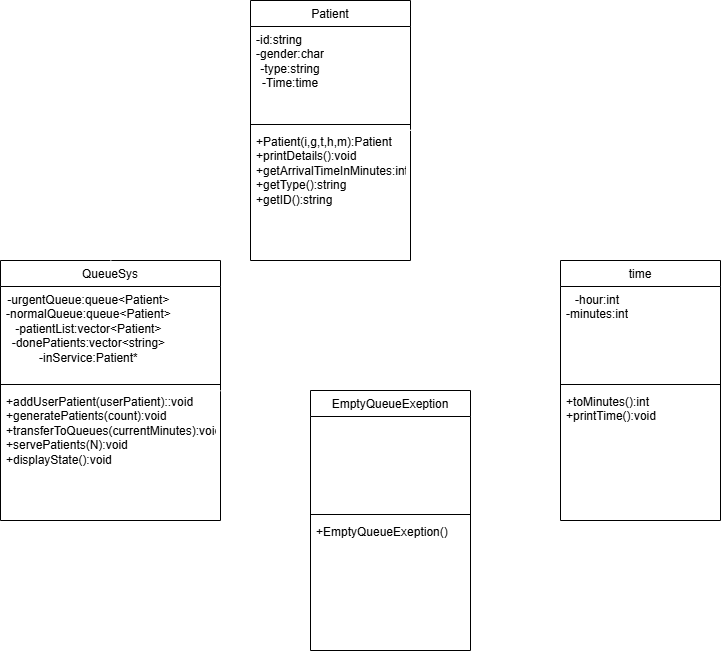

The diagram above was exported from draw.io. Its source (the exported page's mxGraphModel, read from the mxfile embedded in the PNG):
<mxGraphModel dx="1434" dy="772" grid="1" gridSize="10" guides="1" tooltips="1" connect="1" arrows="1" fold="1" page="1" pageScale="1" pageWidth="850" pageHeight="1100" math="0" shadow="0">
  <root>
    <mxCell id="0" />
    <mxCell id="1" parent="0" />
    <mxCell id="Ne8mtWylrNJXco9bPISD-10" value="&lt;span style=&quot;font-weight: 400;&quot;&gt;Patient&lt;/span&gt;" style="swimlane;fontStyle=1;align=center;verticalAlign=top;childLayout=stackLayout;horizontal=1;startSize=26;horizontalStack=0;resizeParent=1;resizeParentMax=0;resizeLast=0;collapsible=1;marginBottom=0;whiteSpace=wrap;html=1;" vertex="1" parent="1">
      <mxGeometry x="330" y="60" width="160" height="260" as="geometry" />
    </mxCell>
    <mxCell id="Ne8mtWylrNJXco9bPISD-11" value="&lt;span style=&quot;text-align: center;&quot;&gt;-id:string&lt;/span&gt;&lt;div style=&quot;text-align: center;&quot;&gt;-gender:char&lt;/div&gt;&lt;div style=&quot;text-align: center;&quot;&gt;-type:string&lt;/div&gt;&lt;div style=&quot;text-align: center;&quot;&gt;-Time:time&lt;/div&gt;" style="text;strokeColor=none;fillColor=none;align=left;verticalAlign=top;spacingLeft=4;spacingRight=4;overflow=hidden;rotatable=0;points=[[0,0.5],[1,0.5]];portConstraint=eastwest;whiteSpace=wrap;html=1;" vertex="1" parent="Ne8mtWylrNJXco9bPISD-10">
      <mxGeometry y="26" width="160" height="94" as="geometry" />
    </mxCell>
    <mxCell id="Ne8mtWylrNJXco9bPISD-12" value="" style="line;strokeWidth=1;fillColor=none;align=left;verticalAlign=middle;spacingTop=-1;spacingLeft=3;spacingRight=3;rotatable=0;labelPosition=right;points=[];portConstraint=eastwest;strokeColor=inherit;" vertex="1" parent="Ne8mtWylrNJXco9bPISD-10">
      <mxGeometry y="120" width="160" height="8" as="geometry" />
    </mxCell>
    <mxCell id="Ne8mtWylrNJXco9bPISD-13" value="+Patient(i,g,t,h,m):Patient&lt;div&gt;+printDetails():void&lt;/div&gt;&lt;div&gt;+getArrivalTimeInMinutes:int&lt;/div&gt;&lt;div&gt;+getType():string&lt;/div&gt;&lt;div&gt;+getID():string&lt;/div&gt;&lt;div&gt;&lt;br&gt;&lt;/div&gt;" style="text;strokeColor=none;fillColor=none;align=left;verticalAlign=top;spacingLeft=4;spacingRight=4;overflow=hidden;rotatable=0;points=[[0,0.5],[1,0.5]];portConstraint=eastwest;whiteSpace=wrap;html=1;" vertex="1" parent="Ne8mtWylrNJXco9bPISD-10">
      <mxGeometry y="128" width="160" height="132" as="geometry" />
    </mxCell>
    <mxCell id="Ne8mtWylrNJXco9bPISD-15" value="&lt;span style=&quot;font-weight: 400;&quot;&gt;QueueSys&lt;/span&gt;" style="swimlane;fontStyle=1;align=center;verticalAlign=top;childLayout=stackLayout;horizontal=1;startSize=26;horizontalStack=0;resizeParent=1;resizeParentMax=0;resizeLast=0;collapsible=1;marginBottom=0;whiteSpace=wrap;html=1;" vertex="1" parent="1">
      <mxGeometry x="80" y="320" width="220" height="260" as="geometry" />
    </mxCell>
    <mxCell id="Ne8mtWylrNJXco9bPISD-16" value="&lt;div style=&quot;text-align: center;&quot;&gt;&lt;span style=&quot;background-color: initial;&quot;&gt;-&lt;/span&gt;&lt;span style=&quot;background-color: initial; text-align: left;&quot;&gt;urgentQueue:queue&amp;lt;Patient&amp;gt;&lt;/span&gt;&lt;/div&gt;&lt;div style=&quot;text-align: center;&quot;&gt;&lt;span style=&quot;background-color: initial; text-align: left;&quot;&gt;-&lt;/span&gt;&lt;span style=&quot;background-color: initial; text-align: left;&quot;&gt;normalQueue&lt;/span&gt;&lt;span style=&quot;background-color: initial; text-align: left;&quot;&gt;:queue&amp;lt;Patient&amp;gt;&lt;/span&gt;&lt;/div&gt;&lt;div style=&quot;text-align: center;&quot;&gt;&lt;span style=&quot;background-color: initial; text-align: left;&quot;&gt;-patientList:&lt;/span&gt;&lt;span style=&quot;background-color: initial; text-align: left;&quot;&gt;vector&amp;lt;Patient&amp;gt;&lt;/span&gt;&lt;/div&gt;&lt;div style=&quot;text-align: center;&quot;&gt;&lt;span style=&quot;background-color: initial; text-align: left;&quot;&gt;-&lt;/span&gt;&lt;span style=&quot;background-color: initial; text-align: left;&quot;&gt;donePatients:&lt;/span&gt;&lt;span style=&quot;background-color: initial; text-align: left;&quot;&gt;vector&amp;lt;string&amp;gt;&lt;/span&gt;&lt;/div&gt;&lt;div style=&quot;text-align: center;&quot;&gt;&lt;span style=&quot;background-color: initial; text-align: left;&quot;&gt;-&lt;/span&gt;&lt;span style=&quot;background-color: initial; text-align: left;&quot;&gt;inService:Patient*&lt;/span&gt;&lt;/div&gt;" style="text;strokeColor=none;fillColor=none;align=left;verticalAlign=top;spacingLeft=4;spacingRight=4;overflow=hidden;rotatable=0;points=[[0,0.5],[1,0.5]];portConstraint=eastwest;whiteSpace=wrap;html=1;" vertex="1" parent="Ne8mtWylrNJXco9bPISD-15">
      <mxGeometry y="26" width="220" height="94" as="geometry" />
    </mxCell>
    <mxCell id="Ne8mtWylrNJXco9bPISD-17" value="" style="line;strokeWidth=1;fillColor=none;align=left;verticalAlign=middle;spacingTop=-1;spacingLeft=3;spacingRight=3;rotatable=0;labelPosition=right;points=[];portConstraint=eastwest;strokeColor=inherit;" vertex="1" parent="Ne8mtWylrNJXco9bPISD-15">
      <mxGeometry y="120" width="220" height="8" as="geometry" />
    </mxCell>
    <mxCell id="Ne8mtWylrNJXco9bPISD-18" value="&lt;div&gt;+addUserPatient(userPatient)::void&lt;/div&gt;&lt;div&gt;+generatePatients(count):void&lt;/div&gt;&lt;div&gt;+transferToQueues(currentMinutes):void&lt;/div&gt;&lt;div&gt;+servePatients(N):void&lt;/div&gt;&lt;div&gt;+displayState():void&lt;/div&gt;&lt;div&gt;&lt;br&gt;&lt;/div&gt;" style="text;strokeColor=none;fillColor=none;align=left;verticalAlign=top;spacingLeft=4;spacingRight=4;overflow=hidden;rotatable=0;points=[[0,0.5],[1,0.5]];portConstraint=eastwest;whiteSpace=wrap;html=1;" vertex="1" parent="Ne8mtWylrNJXco9bPISD-15">
      <mxGeometry y="128" width="220" height="132" as="geometry" />
    </mxCell>
    <mxCell id="Ne8mtWylrNJXco9bPISD-19" value="&lt;span style=&quot;font-weight: 400;&quot;&gt;time&lt;/span&gt;" style="swimlane;fontStyle=1;align=center;verticalAlign=top;childLayout=stackLayout;horizontal=1;startSize=26;horizontalStack=0;resizeParent=1;resizeParentMax=0;resizeLast=0;collapsible=1;marginBottom=0;whiteSpace=wrap;html=1;" vertex="1" parent="1">
      <mxGeometry x="640" y="320" width="160" height="260" as="geometry" />
    </mxCell>
    <mxCell id="Ne8mtWylrNJXco9bPISD-20" value="&lt;div style=&quot;text-align: center;&quot;&gt;&lt;span style=&quot;background-color: initial;&quot;&gt;-hour:int&lt;/span&gt;&lt;/div&gt;&lt;div style=&quot;text-align: center;&quot;&gt;&lt;span style=&quot;background-color: initial;&quot;&gt;-minutes:int&lt;/span&gt;&lt;/div&gt;&lt;div style=&quot;text-align: center;&quot;&gt;&lt;span style=&quot;background-color: initial;&quot;&gt;&lt;br&gt;&lt;/span&gt;&lt;/div&gt;" style="text;strokeColor=none;fillColor=none;align=left;verticalAlign=top;spacingLeft=4;spacingRight=4;overflow=hidden;rotatable=0;points=[[0,0.5],[1,0.5]];portConstraint=eastwest;whiteSpace=wrap;html=1;" vertex="1" parent="Ne8mtWylrNJXco9bPISD-19">
      <mxGeometry y="26" width="160" height="94" as="geometry" />
    </mxCell>
    <mxCell id="Ne8mtWylrNJXco9bPISD-21" value="" style="line;strokeWidth=1;fillColor=none;align=left;verticalAlign=middle;spacingTop=-1;spacingLeft=3;spacingRight=3;rotatable=0;labelPosition=right;points=[];portConstraint=eastwest;strokeColor=inherit;" vertex="1" parent="Ne8mtWylrNJXco9bPISD-19">
      <mxGeometry y="120" width="160" height="8" as="geometry" />
    </mxCell>
    <mxCell id="Ne8mtWylrNJXco9bPISD-22" value="&lt;div&gt;+toMinutes():int&lt;/div&gt;&lt;div&gt;+printTime():void&lt;/div&gt;" style="text;strokeColor=none;fillColor=none;align=left;verticalAlign=top;spacingLeft=4;spacingRight=4;overflow=hidden;rotatable=0;points=[[0,0.5],[1,0.5]];portConstraint=eastwest;whiteSpace=wrap;html=1;" vertex="1" parent="Ne8mtWylrNJXco9bPISD-19">
      <mxGeometry y="128" width="160" height="132" as="geometry" />
    </mxCell>
    <mxCell id="Ne8mtWylrNJXco9bPISD-24" value="&lt;span style=&quot;font-weight: 400;&quot;&gt;EmptyQueueExeption&lt;/span&gt;" style="swimlane;fontStyle=1;align=center;verticalAlign=top;childLayout=stackLayout;horizontal=1;startSize=26;horizontalStack=0;resizeParent=1;resizeParentMax=0;resizeLast=0;collapsible=1;marginBottom=0;whiteSpace=wrap;html=1;" vertex="1" parent="1">
      <mxGeometry x="390" y="450" width="160" height="260" as="geometry" />
    </mxCell>
    <mxCell id="Ne8mtWylrNJXco9bPISD-25" value="&lt;div style=&quot;text-align: center;&quot;&gt;&lt;br&gt;&lt;/div&gt;" style="text;strokeColor=none;fillColor=none;align=left;verticalAlign=top;spacingLeft=4;spacingRight=4;overflow=hidden;rotatable=0;points=[[0,0.5],[1,0.5]];portConstraint=eastwest;whiteSpace=wrap;html=1;" vertex="1" parent="Ne8mtWylrNJXco9bPISD-24">
      <mxGeometry y="26" width="160" height="94" as="geometry" />
    </mxCell>
    <mxCell id="Ne8mtWylrNJXco9bPISD-26" value="" style="line;strokeWidth=1;fillColor=none;align=left;verticalAlign=middle;spacingTop=-1;spacingLeft=3;spacingRight=3;rotatable=0;labelPosition=right;points=[];portConstraint=eastwest;strokeColor=inherit;" vertex="1" parent="Ne8mtWylrNJXco9bPISD-24">
      <mxGeometry y="120" width="160" height="8" as="geometry" />
    </mxCell>
    <mxCell id="Ne8mtWylrNJXco9bPISD-27" value="&lt;div&gt;+EmptyQueueExeption()&lt;/div&gt;" style="text;strokeColor=none;fillColor=none;align=left;verticalAlign=top;spacingLeft=4;spacingRight=4;overflow=hidden;rotatable=0;points=[[0,0.5],[1,0.5]];portConstraint=eastwest;whiteSpace=wrap;html=1;" vertex="1" parent="Ne8mtWylrNJXco9bPISD-24">
      <mxGeometry y="128" width="160" height="132" as="geometry" />
    </mxCell>
    <mxCell id="Ne8mtWylrNJXco9bPISD-32" value="" style="endArrow=classic;html=1;rounded=0;exitX=0.981;exitY=0;exitDx=0;exitDy=0;exitPerimeter=0;strokeColor=#FFFFFF;" edge="1" parent="1" source="Ne8mtWylrNJXco9bPISD-13">
      <mxGeometry width="50" height="50" relative="1" as="geometry">
        <mxPoint x="400" y="390" as="sourcePoint" />
        <mxPoint x="690" y="310" as="targetPoint" />
      </mxGeometry>
    </mxCell>
    <mxCell id="Ne8mtWylrNJXco9bPISD-33" value="" style="endArrow=classic;html=1;rounded=0;exitX=0.5;exitY=0;exitDx=0;exitDy=0;strokeColor=#FFFFFF;" edge="1" parent="1" source="Ne8mtWylrNJXco9bPISD-15">
      <mxGeometry width="50" height="50" relative="1" as="geometry">
        <mxPoint x="497" y="198" as="sourcePoint" />
        <mxPoint x="310" y="200" as="targetPoint" />
      </mxGeometry>
    </mxCell>
    <mxCell id="Ne8mtWylrNJXco9bPISD-34" value="" style="endArrow=classic;html=1;rounded=0;exitX=1;exitY=0.015;exitDx=0;exitDy=0;strokeColor=#FFFFFF;exitPerimeter=0;" edge="1" parent="1" source="Ne8mtWylrNJXco9bPISD-18">
      <mxGeometry width="50" height="50" relative="1" as="geometry">
        <mxPoint x="200" y="330" as="sourcePoint" />
        <mxPoint x="370" y="510" as="targetPoint" />
      </mxGeometry>
    </mxCell>
  </root>
</mxGraphModel>